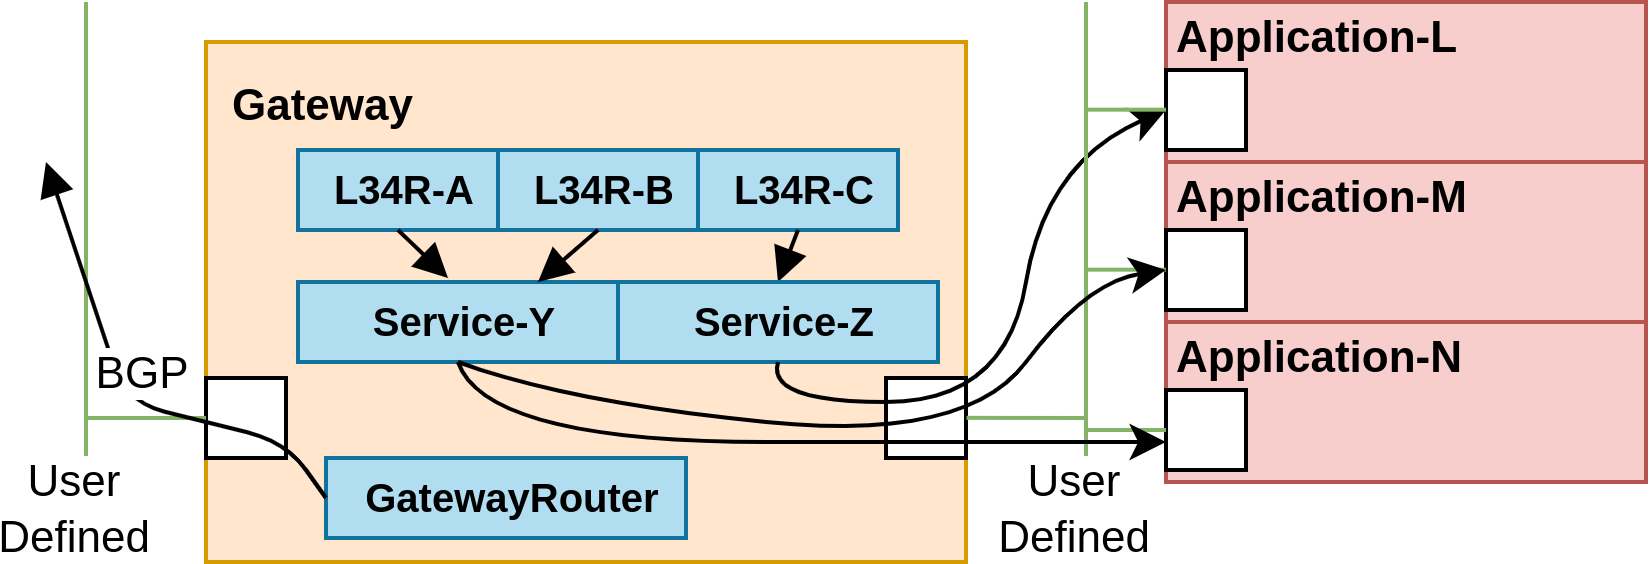

The diagram above was exported from draw.io. Its source (the exported page's mxGraphModel, read from the mxfile embedded in the PNG):
<mxGraphModel dx="564" dy="328" grid="1" gridSize="10" guides="1" tooltips="1" connect="1" arrows="1" fold="1" page="1" pageScale="1" pageWidth="850" pageHeight="1100" math="0" shadow="0">
  <root>
    <mxCell id="0" />
    <mxCell id="1" parent="0" />
    <mxCell id="WkosCnCoZ1l8q8rjL14e-1" value="&lt;b style=&quot;font-size: 11px;&quot;&gt;Application-L&lt;/b&gt;" style="rounded=0;whiteSpace=wrap;html=1;labelBackgroundColor=none;fontSize=14;align=left;fillColor=#f8cecc;strokeColor=#b85450;verticalAlign=top;spacingLeft=5;spacing=-2;spacingTop=-3;" vertex="1" parent="1">
      <mxGeometry x="300" width="120" height="40" as="geometry" />
    </mxCell>
    <mxCell id="WkosCnCoZ1l8q8rjL14e-2" value="&lt;font style=&quot;font-size: 11px;&quot;&gt;&lt;b&gt;Gateway&lt;/b&gt;&lt;/font&gt;" style="rounded=0;whiteSpace=wrap;html=1;labelBackgroundColor=none;fontSize=14;align=left;fillColor=#ffe6cc;strokeColor=#d79b00;verticalAlign=top;spacingLeft=5;shadow=0;glass=0;sketch=0;fontColor=default;" vertex="1" parent="1">
      <mxGeometry x="60" y="10" width="190" height="130" as="geometry" />
    </mxCell>
    <mxCell id="WkosCnCoZ1l8q8rjL14e-3" value="" style="strokeColor=inherit;fillColor=inherit;gradientColor=inherit;shape=rect;points=[[0,0.5,0]];html=1;resizable=1;align=center;verticalAlign=top;labelPosition=center;verticalLabelPosition=bottom;labelBackgroundColor=none;fontSize=10;paart=1;spacingTop=-5;" vertex="1" parent="1">
      <mxGeometry x="60" y="94" width="20" height="20" as="geometry" />
    </mxCell>
    <mxCell id="WkosCnCoZ1l8q8rjL14e-4" value="" style="strokeColor=inherit;fillColor=inherit;gradientColor=inherit;shape=rect;points=[[0,0.5,0]];html=1;resizable=1;align=left;verticalAlign=middle;labelPosition=right;verticalLabelPosition=middle;labelBackgroundColor=none;fontSize=10;paart=1;spacingTop=-5;rounded=0;shadow=0;sketch=0;" vertex="1" parent="1">
      <mxGeometry x="300" y="17" width="20" height="20" as="geometry" />
    </mxCell>
    <mxCell id="WkosCnCoZ1l8q8rjL14e-5" value="&lt;b&gt;L34R-A&lt;/b&gt;" style="rounded=0;whiteSpace=wrap;html=1;labelBackgroundColor=none;fontSize=10;align=center;spacingLeft=4;labelPosition=center;verticalLabelPosition=middle;verticalAlign=middle;fillColor=#b1ddf0;strokeColor=#10739e;" vertex="1" parent="1">
      <mxGeometry x="83" y="37" width="50" height="20" as="geometry" />
    </mxCell>
    <mxCell id="WkosCnCoZ1l8q8rjL14e-6" value="" style="endArrow=block;html=1;rounded=0;entryX=0.25;entryY=0;entryDx=0;entryDy=0;exitX=0.5;exitY=1;exitDx=0;exitDy=0;endFill=1;" edge="1" parent="1" source="WkosCnCoZ1l8q8rjL14e-5">
      <mxGeometry width="50" height="50" relative="1" as="geometry">
        <mxPoint x="245.5" y="289.5" as="sourcePoint" />
        <mxPoint x="120.5" y="69" as="targetPoint" />
      </mxGeometry>
    </mxCell>
    <mxCell id="WkosCnCoZ1l8q8rjL14e-7" value="&lt;b&gt;L34R-C&lt;/b&gt;" style="rounded=0;whiteSpace=wrap;html=1;labelBackgroundColor=none;fontSize=10;align=center;spacingLeft=4;labelPosition=center;verticalLabelPosition=middle;verticalAlign=middle;fillColor=#b1ddf0;strokeColor=#10739e;" vertex="1" parent="1">
      <mxGeometry x="183" y="37" width="50" height="20" as="geometry" />
    </mxCell>
    <mxCell id="WkosCnCoZ1l8q8rjL14e-8" value="" style="endArrow=block;html=1;rounded=0;entryX=0.5;entryY=0;entryDx=0;entryDy=0;exitX=0.5;exitY=1;exitDx=0;exitDy=0;endFill=1;" edge="1" parent="1" source="WkosCnCoZ1l8q8rjL14e-7" target="WkosCnCoZ1l8q8rjL14e-11">
      <mxGeometry width="50" height="50" relative="1" as="geometry">
        <mxPoint x="133" y="62" as="sourcePoint" />
        <mxPoint x="285.5" y="69" as="targetPoint" />
      </mxGeometry>
    </mxCell>
    <mxCell id="WkosCnCoZ1l8q8rjL14e-9" value="&lt;b&gt;L34R-B&lt;/b&gt;" style="rounded=0;whiteSpace=wrap;html=1;labelBackgroundColor=none;fontSize=10;align=center;spacingLeft=4;labelPosition=center;verticalLabelPosition=middle;verticalAlign=middle;fillColor=#b1ddf0;strokeColor=#10739e;" vertex="1" parent="1">
      <mxGeometry x="133" y="37" width="50" height="20" as="geometry" />
    </mxCell>
    <mxCell id="WkosCnCoZ1l8q8rjL14e-10" value="&lt;b&gt;Service-Y&lt;/b&gt;" style="rounded=0;whiteSpace=wrap;html=1;labelBackgroundColor=none;fontSize=10;align=center;spacingLeft=4;labelPosition=center;verticalLabelPosition=middle;verticalAlign=middle;fillColor=#b1ddf0;strokeColor=#10739e;" vertex="1" parent="1">
      <mxGeometry x="83" y="70" width="80" height="20" as="geometry" />
    </mxCell>
    <mxCell id="WkosCnCoZ1l8q8rjL14e-11" value="&lt;b&gt;Service-Z&lt;/b&gt;" style="rounded=0;whiteSpace=wrap;html=1;labelBackgroundColor=none;fontSize=10;align=center;spacingLeft=4;labelPosition=center;verticalLabelPosition=middle;verticalAlign=middle;fillColor=#b1ddf0;strokeColor=#10739e;" vertex="1" parent="1">
      <mxGeometry x="163" y="70" width="80" height="20" as="geometry" />
    </mxCell>
    <mxCell id="WkosCnCoZ1l8q8rjL14e-12" value="" style="endArrow=block;html=1;rounded=0;entryX=0.75;entryY=0;entryDx=0;entryDy=0;exitX=0.5;exitY=1;exitDx=0;exitDy=0;endFill=1;" edge="1" parent="1" source="WkosCnCoZ1l8q8rjL14e-9" target="WkosCnCoZ1l8q8rjL14e-10">
      <mxGeometry width="50" height="50" relative="1" as="geometry">
        <mxPoint x="118" y="62" as="sourcePoint" />
        <mxPoint x="130.5" y="79" as="targetPoint" />
      </mxGeometry>
    </mxCell>
    <mxCell id="WkosCnCoZ1l8q8rjL14e-13" value="" style="strokeColor=inherit;fillColor=inherit;gradientColor=inherit;shape=rect;points=[[0,0.5,0]];html=1;resizable=1;align=center;verticalAlign=top;labelPosition=center;verticalLabelPosition=bottom;labelBackgroundColor=none;fontSize=10;paart=1;spacingTop=-5;" vertex="1" parent="1">
      <mxGeometry x="230" y="94" width="20" height="20" as="geometry" />
    </mxCell>
    <mxCell id="WkosCnCoZ1l8q8rjL14e-14" value="&lt;b style=&quot;font-size: 11px;&quot;&gt;Application-M&lt;/b&gt;" style="rounded=0;whiteSpace=wrap;html=1;labelBackgroundColor=none;fontSize=14;align=left;fillColor=#f8cecc;strokeColor=#b85450;verticalAlign=top;spacingLeft=5;spacing=-2;spacingTop=-3;" vertex="1" parent="1">
      <mxGeometry x="300" y="40" width="120" height="40" as="geometry" />
    </mxCell>
    <mxCell id="WkosCnCoZ1l8q8rjL14e-15" value="" style="strokeColor=inherit;fillColor=inherit;gradientColor=inherit;shape=rect;points=[[0,0.5,0]];html=1;resizable=1;align=left;verticalAlign=middle;labelPosition=right;verticalLabelPosition=middle;labelBackgroundColor=none;fontSize=10;paart=1;spacingTop=-5;rounded=0;shadow=0;sketch=0;" vertex="1" parent="1">
      <mxGeometry x="300" y="57" width="20" height="20" as="geometry" />
    </mxCell>
    <mxCell id="WkosCnCoZ1l8q8rjL14e-16" value="&lt;b style=&quot;font-size: 11px;&quot;&gt;Application-N&lt;/b&gt;" style="rounded=0;whiteSpace=wrap;html=1;labelBackgroundColor=none;fontSize=14;align=left;fillColor=#f8cecc;strokeColor=#b85450;verticalAlign=top;spacingLeft=5;spacing=-2;spacingTop=-3;" vertex="1" parent="1">
      <mxGeometry x="300" y="80" width="120" height="40" as="geometry" />
    </mxCell>
    <mxCell id="WkosCnCoZ1l8q8rjL14e-17" value="" style="strokeColor=inherit;fillColor=inherit;gradientColor=inherit;shape=rect;points=[[0,0.5,0]];html=1;resizable=1;align=left;verticalAlign=middle;labelPosition=right;verticalLabelPosition=middle;labelBackgroundColor=none;fontSize=10;paart=1;spacingTop=-5;rounded=0;shadow=0;sketch=0;" vertex="1" parent="1">
      <mxGeometry x="300" y="97" width="20" height="20" as="geometry" />
    </mxCell>
    <mxCell id="WkosCnCoZ1l8q8rjL14e-18" value="" style="endArrow=classic;html=1;rounded=0;exitX=0.5;exitY=1;exitDx=0;exitDy=0;entryX=0;entryY=0.5;entryDx=0;entryDy=0;entryPerimeter=0;curved=1;" edge="1" parent="1" source="WkosCnCoZ1l8q8rjL14e-11" target="WkosCnCoZ1l8q8rjL14e-4">
      <mxGeometry width="50" height="50" relative="1" as="geometry">
        <mxPoint x="230" y="180" as="sourcePoint" />
        <mxPoint x="280" y="130" as="targetPoint" />
        <Array as="points">
          <mxPoint x="200" y="100" />
          <mxPoint x="260" y="100" />
          <mxPoint x="270" y="40" />
        </Array>
      </mxGeometry>
    </mxCell>
    <mxCell id="WkosCnCoZ1l8q8rjL14e-19" value="" style="endArrow=none;html=1;rounded=0;fillColor=#d5e8d4;strokeColor=#82b366;" edge="1" parent="1">
      <mxGeometry width="50" height="50" relative="1" as="geometry">
        <mxPoint x="280" y="130" as="sourcePoint" />
        <mxPoint x="280" as="targetPoint" />
      </mxGeometry>
    </mxCell>
    <mxCell id="WkosCnCoZ1l8q8rjL14e-20" value="User&lt;div&gt;Defined&lt;/div&gt;" style="edgeLabel;html=1;align=center;verticalAlign=middle;resizable=0;points=[];" vertex="1" connectable="0" parent="WkosCnCoZ1l8q8rjL14e-19">
      <mxGeometry x="-0.7717" relative="1" as="geometry">
        <mxPoint x="-3" y="12" as="offset" />
      </mxGeometry>
    </mxCell>
    <mxCell id="WkosCnCoZ1l8q8rjL14e-21" value="" style="endArrow=none;html=1;rounded=0;fillColor=#d5e8d4;strokeColor=#82b366;entryX=1.006;entryY=0.498;entryDx=0;entryDy=0;entryPerimeter=0;" edge="1" parent="1" target="WkosCnCoZ1l8q8rjL14e-13">
      <mxGeometry width="50" height="50" relative="1" as="geometry">
        <mxPoint x="280" y="104" as="sourcePoint" />
        <mxPoint x="290" y="10" as="targetPoint" />
      </mxGeometry>
    </mxCell>
    <mxCell id="WkosCnCoZ1l8q8rjL14e-22" value="" style="endArrow=none;html=1;rounded=0;fillColor=#d5e8d4;strokeColor=#82b366;exitX=0;exitY=0.5;exitDx=0;exitDy=0;exitPerimeter=0;" edge="1" parent="1" source="WkosCnCoZ1l8q8rjL14e-17">
      <mxGeometry width="50" height="50" relative="1" as="geometry">
        <mxPoint x="290" y="114" as="sourcePoint" />
        <mxPoint x="280" y="107" as="targetPoint" />
      </mxGeometry>
    </mxCell>
    <mxCell id="WkosCnCoZ1l8q8rjL14e-23" value="" style="endArrow=none;html=1;rounded=0;fillColor=#d5e8d4;strokeColor=#82b366;exitX=0;exitY=0.5;exitDx=0;exitDy=0;exitPerimeter=0;" edge="1" parent="1">
      <mxGeometry width="50" height="50" relative="1" as="geometry">
        <mxPoint x="300" y="66.92" as="sourcePoint" />
        <mxPoint x="280" y="66.92" as="targetPoint" />
      </mxGeometry>
    </mxCell>
    <mxCell id="WkosCnCoZ1l8q8rjL14e-24" value="" style="endArrow=classic;html=1;rounded=0;entryX=0;entryY=0.5;entryDx=0;entryDy=0;entryPerimeter=0;exitX=0.5;exitY=1;exitDx=0;exitDy=0;curved=1;" edge="1" parent="1" source="WkosCnCoZ1l8q8rjL14e-10" target="WkosCnCoZ1l8q8rjL14e-15">
      <mxGeometry width="50" height="50" relative="1" as="geometry">
        <mxPoint x="160" y="180" as="sourcePoint" />
        <mxPoint x="210" y="130" as="targetPoint" />
        <Array as="points">
          <mxPoint x="150" y="100" />
          <mxPoint x="250" y="110" />
          <mxPoint x="280" y="70" />
        </Array>
      </mxGeometry>
    </mxCell>
    <mxCell id="WkosCnCoZ1l8q8rjL14e-25" value="" style="endArrow=classic;html=1;rounded=0;entryX=0;entryY=0.75;entryDx=0;entryDy=0;exitX=0.5;exitY=1;exitDx=0;exitDy=0;curved=1;" edge="1" parent="1" source="WkosCnCoZ1l8q8rjL14e-10" target="WkosCnCoZ1l8q8rjL14e-16">
      <mxGeometry width="50" height="50" relative="1" as="geometry">
        <mxPoint x="240" y="70" as="sourcePoint" />
        <mxPoint x="290" y="20" as="targetPoint" />
        <Array as="points">
          <mxPoint x="130" y="110" />
          <mxPoint x="270" y="110" />
        </Array>
      </mxGeometry>
    </mxCell>
    <mxCell id="WkosCnCoZ1l8q8rjL14e-26" value="" style="endArrow=none;html=1;rounded=0;fillColor=#d5e8d4;strokeColor=#82b366;exitX=0;exitY=0.5;exitDx=0;exitDy=0;exitPerimeter=0;" edge="1" parent="1">
      <mxGeometry width="50" height="50" relative="1" as="geometry">
        <mxPoint x="300" y="26.92" as="sourcePoint" />
        <mxPoint x="280" y="26.92" as="targetPoint" />
      </mxGeometry>
    </mxCell>
    <mxCell id="WkosCnCoZ1l8q8rjL14e-27" value="" style="endArrow=none;html=1;rounded=0;fillColor=#d5e8d4;strokeColor=#82b366;" edge="1" parent="1">
      <mxGeometry width="50" height="50" relative="1" as="geometry">
        <mxPoint x="30" y="130" as="sourcePoint" />
        <mxPoint x="30" as="targetPoint" />
      </mxGeometry>
    </mxCell>
    <mxCell id="WkosCnCoZ1l8q8rjL14e-28" value="User&lt;div&gt;Defined&lt;/div&gt;" style="edgeLabel;html=1;align=center;verticalAlign=middle;resizable=0;points=[];" vertex="1" connectable="0" parent="WkosCnCoZ1l8q8rjL14e-27">
      <mxGeometry x="-0.7717" relative="1" as="geometry">
        <mxPoint x="-3" y="12" as="offset" />
      </mxGeometry>
    </mxCell>
    <mxCell id="WkosCnCoZ1l8q8rjL14e-29" value="" style="endArrow=none;html=1;rounded=0;fillColor=#d5e8d4;strokeColor=#82b366;exitX=0;exitY=0.5;exitDx=0;exitDy=0;exitPerimeter=0;" edge="1" parent="1" source="WkosCnCoZ1l8q8rjL14e-3">
      <mxGeometry width="50" height="50" relative="1" as="geometry">
        <mxPoint x="50" y="103.83" as="sourcePoint" />
        <mxPoint x="30" y="104" as="targetPoint" />
      </mxGeometry>
    </mxCell>
    <mxCell id="WkosCnCoZ1l8q8rjL14e-30" value="&lt;b&gt;GatewayRouter&lt;/b&gt;" style="rounded=0;whiteSpace=wrap;html=1;labelBackgroundColor=none;fontSize=10;align=center;spacingLeft=4;labelPosition=center;verticalLabelPosition=middle;verticalAlign=middle;fillColor=#b1ddf0;strokeColor=#10739e;" vertex="1" parent="1">
      <mxGeometry x="90" y="114" width="90" height="20" as="geometry" />
    </mxCell>
    <mxCell id="WkosCnCoZ1l8q8rjL14e-31" value="" style="endArrow=block;html=1;rounded=1;exitX=0;exitY=0.5;exitDx=0;exitDy=0;endFill=1;curved=0;" edge="1" parent="1" source="WkosCnCoZ1l8q8rjL14e-30">
      <mxGeometry width="50" height="50" relative="1" as="geometry">
        <mxPoint x="118" y="67" as="sourcePoint" />
        <mxPoint x="20" y="40" as="targetPoint" />
        <Array as="points">
          <mxPoint x="80" y="110" />
          <mxPoint x="40" y="100" />
        </Array>
      </mxGeometry>
    </mxCell>
    <mxCell id="WkosCnCoZ1l8q8rjL14e-32" value="BGP" style="edgeLabel;html=1;align=center;verticalAlign=middle;resizable=0;points=[];" vertex="1" connectable="0" parent="WkosCnCoZ1l8q8rjL14e-31">
      <mxGeometry x="0.3685" y="-1" relative="1" as="geometry">
        <mxPoint x="11" y="17" as="offset" />
      </mxGeometry>
    </mxCell>
  </root>
</mxGraphModel>